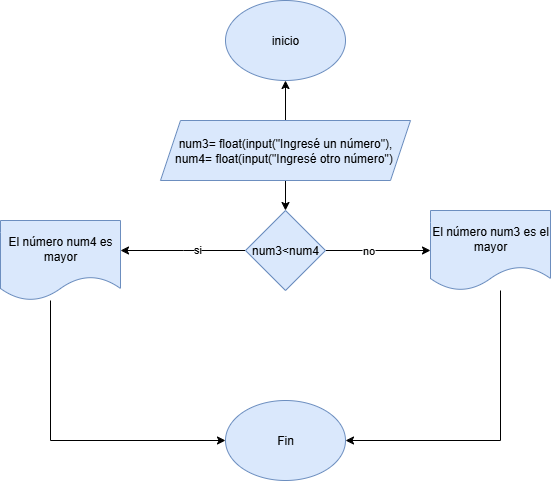

The diagram above was exported from draw.io. Its source (the exported page's mxGraphModel, read from the mxfile embedded in the PNG):
<mxGraphModel dx="872" dy="1642" grid="1" gridSize="10" guides="1" tooltips="1" connect="1" arrows="1" fold="1" page="1" pageScale="1" pageWidth="827" pageHeight="1169" background="#ffffff" math="0" shadow="0">
  <root>
    <mxCell id="0" />
    <mxCell id="1" parent="0" />
    <mxCell id="Ft65k7na7G3VUEUjlG8d-1" value="inicio" style="ellipse;whiteSpace=wrap;html=1;fillColor=#dae8fc;strokeColor=#6c8ebf;" vertex="1" parent="1">
      <mxGeometry x="355" y="-1150" width="120" height="80" as="geometry" />
    </mxCell>
    <mxCell id="Ft65k7na7G3VUEUjlG8d-6" style="edgeStyle=orthogonalEdgeStyle;rounded=0;orthogonalLoop=1;jettySize=auto;html=1;" edge="1" parent="1" source="Ft65k7na7G3VUEUjlG8d-2">
      <mxGeometry relative="1" as="geometry">
        <mxPoint x="560" y="-900" as="targetPoint" />
      </mxGeometry>
    </mxCell>
    <mxCell id="Ft65k7na7G3VUEUjlG8d-9" value="no" style="edgeLabel;html=1;align=center;verticalAlign=middle;resizable=0;points=[];" vertex="1" connectable="0" parent="Ft65k7na7G3VUEUjlG8d-6">
      <mxGeometry x="-0.2038" y="1" relative="1" as="geometry">
        <mxPoint as="offset" />
      </mxGeometry>
    </mxCell>
    <mxCell id="Ft65k7na7G3VUEUjlG8d-7" style="edgeStyle=orthogonalEdgeStyle;rounded=0;orthogonalLoop=1;jettySize=auto;html=1;" edge="1" parent="1" source="Ft65k7na7G3VUEUjlG8d-2">
      <mxGeometry relative="1" as="geometry">
        <mxPoint x="250" y="-900" as="targetPoint" />
      </mxGeometry>
    </mxCell>
    <mxCell id="Ft65k7na7G3VUEUjlG8d-8" value="si" style="edgeLabel;html=1;align=center;verticalAlign=middle;resizable=0;points=[];" vertex="1" connectable="0" parent="Ft65k7na7G3VUEUjlG8d-7">
      <mxGeometry x="-0.2191" y="-2" relative="1" as="geometry">
        <mxPoint as="offset" />
      </mxGeometry>
    </mxCell>
    <mxCell id="Ft65k7na7G3VUEUjlG8d-2" value="num3&amp;lt;num4" style="rhombus;whiteSpace=wrap;html=1;fillColor=#dae8fc;strokeColor=#6c8ebf;" vertex="1" parent="1">
      <mxGeometry x="375" y="-940" width="80" height="80" as="geometry" />
    </mxCell>
    <mxCell id="Ft65k7na7G3VUEUjlG8d-4" style="edgeStyle=orthogonalEdgeStyle;rounded=0;orthogonalLoop=1;jettySize=auto;html=1;entryX=0.5;entryY=1;entryDx=0;entryDy=0;" edge="1" parent="1" source="Ft65k7na7G3VUEUjlG8d-3" target="Ft65k7na7G3VUEUjlG8d-1">
      <mxGeometry relative="1" as="geometry" />
    </mxCell>
    <mxCell id="Ft65k7na7G3VUEUjlG8d-5" style="edgeStyle=orthogonalEdgeStyle;rounded=0;orthogonalLoop=1;jettySize=auto;html=1;entryX=0.5;entryY=0;entryDx=0;entryDy=0;" edge="1" parent="1" source="Ft65k7na7G3VUEUjlG8d-3" target="Ft65k7na7G3VUEUjlG8d-2">
      <mxGeometry relative="1" as="geometry" />
    </mxCell>
    <mxCell id="Ft65k7na7G3VUEUjlG8d-3" value="num3= float(input(&quot;Ingresé un número&quot;), num4= float(input(&quot;Ingresé otro número&quot;)&amp;nbsp;" style="shape=parallelogram;perimeter=parallelogramPerimeter;whiteSpace=wrap;html=1;fixedSize=1;fillColor=#dae8fc;strokeColor=#6c8ebf;" vertex="1" parent="1">
      <mxGeometry x="290" y="-1030" width="250" height="60" as="geometry" />
    </mxCell>
    <mxCell id="Ft65k7na7G3VUEUjlG8d-13" style="edgeStyle=orthogonalEdgeStyle;rounded=0;orthogonalLoop=1;jettySize=auto;html=1;entryX=0;entryY=0.5;entryDx=0;entryDy=0;" edge="1" parent="1" source="Ft65k7na7G3VUEUjlG8d-10" target="Ft65k7na7G3VUEUjlG8d-12">
      <mxGeometry relative="1" as="geometry">
        <Array as="points">
          <mxPoint x="180" y="-710" />
        </Array>
      </mxGeometry>
    </mxCell>
    <mxCell id="Ft65k7na7G3VUEUjlG8d-10" value="El número num4 es mayor" style="shape=document;whiteSpace=wrap;html=1;boundedLbl=1;fillColor=#dae8fc;strokeColor=#6c8ebf;" vertex="1" parent="1">
      <mxGeometry x="130" y="-930" width="120" height="80" as="geometry" />
    </mxCell>
    <mxCell id="Ft65k7na7G3VUEUjlG8d-14" style="edgeStyle=orthogonalEdgeStyle;rounded=0;orthogonalLoop=1;jettySize=auto;html=1;entryX=1;entryY=0.5;entryDx=0;entryDy=0;" edge="1" parent="1" source="Ft65k7na7G3VUEUjlG8d-11" target="Ft65k7na7G3VUEUjlG8d-12">
      <mxGeometry relative="1" as="geometry">
        <Array as="points">
          <mxPoint x="630" y="-710" />
        </Array>
      </mxGeometry>
    </mxCell>
    <mxCell id="Ft65k7na7G3VUEUjlG8d-11" value="El número num3 es el mayor" style="shape=document;whiteSpace=wrap;html=1;boundedLbl=1;fillColor=#dae8fc;strokeColor=#6c8ebf;" vertex="1" parent="1">
      <mxGeometry x="560" y="-940" width="120" height="80" as="geometry" />
    </mxCell>
    <mxCell id="Ft65k7na7G3VUEUjlG8d-12" value="Fin" style="ellipse;whiteSpace=wrap;html=1;fillColor=#dae8fc;strokeColor=#6c8ebf;" vertex="1" parent="1">
      <mxGeometry x="355" y="-750" width="120" height="80" as="geometry" />
    </mxCell>
  </root>
</mxGraphModel>